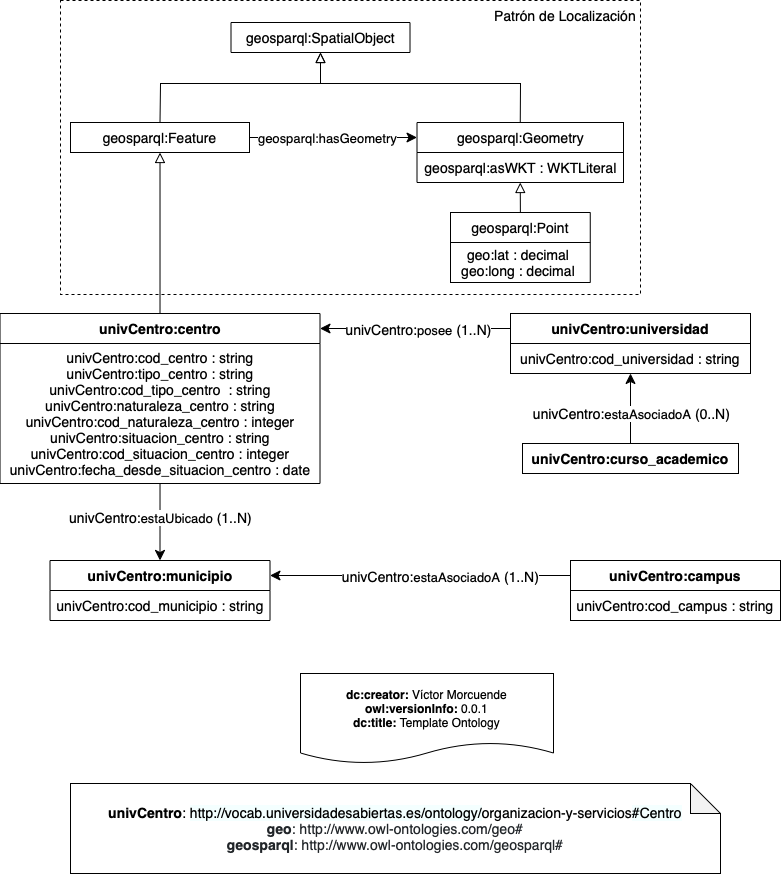

The diagram above was exported from draw.io. Its source (the exported page's mxGraphModel, read from the mxfile embedded in the PNG):
<mxGraphModel dx="1426" dy="819" grid="1" gridSize="10" guides="1" tooltips="1" connect="1" arrows="1" fold="1" page="1" pageScale="1" pageWidth="827" pageHeight="1169" math="0" shadow="0">
  <root>
    <mxCell id="0" />
    <mxCell id="1" parent="0" />
    <mxCell id="tCUEVHxepWvSsO0FmJBN-34" value="" style="rounded=0;whiteSpace=wrap;html=1;fontSize=14;fillColor=none;dashed=1;" parent="1" vertex="1">
      <mxGeometry x="90" y="37" width="580" height="294" as="geometry" />
    </mxCell>
    <mxCell id="GceAXbP_iQ2KiE-vqXYj-31" value="&lt;font style=&quot;font-size: 14px&quot;&gt;geosparql:Feature&lt;/font&gt;" style="rounded=0;whiteSpace=wrap;html=1;snapToPoint=1;points=[[0.1,0],[0.2,0],[0.3,0],[0.4,0],[0.5,0],[0.6,0],[0.7,0],[0.8,0],[0.9,0],[0,0.1],[0,0.3],[0,0.5],[0,0.7],[0,0.9],[0.1,1],[0.2,1],[0.3,1],[0.4,1],[0.5,1],[0.6,1],[0.7,1],[0.8,1],[0.9,1],[1,0.1],[1,0.3],[1,0.5],[1,0.7],[1,0.9]];" parent="1" vertex="1">
      <mxGeometry x="100" y="158.9999999999999" width="179" height="30" as="geometry" />
    </mxCell>
    <mxCell id="GceAXbP_iQ2KiE-vqXYj-32" value="&lt;font style=&quot;font-size: 14px&quot;&gt;geosparql:SpatialObject&lt;/font&gt;" style="rounded=0;whiteSpace=wrap;html=1;snapToPoint=1;points=[[0.1,0],[0.2,0],[0.3,0],[0.4,0],[0.5,0],[0.6,0],[0.7,0],[0.8,0],[0.9,0],[0,0.1],[0,0.3],[0,0.5],[0,0.7],[0,0.9],[0.1,1],[0.2,1],[0.3,1],[0.4,1],[0.5,1],[0.6,1],[0.7,1],[0.8,1],[0.9,1],[1,0.1],[1,0.3],[1,0.5],[1,0.7],[1,0.9]];" parent="1" vertex="1">
      <mxGeometry x="260.5" y="58.999999999999886" width="179" height="30" as="geometry" />
    </mxCell>
    <mxCell id="GceAXbP_iQ2KiE-vqXYj-43" value="" style="group" parent="1" vertex="1" connectable="0">
      <mxGeometry x="480" y="249" width="139.75" height="70" as="geometry" />
    </mxCell>
    <mxCell id="GceAXbP_iQ2KiE-vqXYj-36" value="&lt;font style=&quot;font-size: 14px&quot;&gt;geo:lat : decimal&amp;nbsp;&lt;br&gt;geo:long : decimal&amp;nbsp;&lt;/font&gt;" style="rounded=0;whiteSpace=wrap;html=1;snapToPoint=1;points=[[0.1,0],[0.2,0],[0.3,0],[0.4,0],[0.5,0],[0.6,0],[0.7,0],[0.8,0],[0.9,0],[0,0.1],[0,0.3],[0,0.5],[0,0.7],[0,0.9],[0.1,1],[0.2,1],[0.3,1],[0.4,1],[0.5,1],[0.6,1],[0.7,1],[0.8,1],[0.9,1],[1,0.1],[1,0.3],[1,0.5],[1,0.7],[1,0.9]];" parent="GceAXbP_iQ2KiE-vqXYj-43" vertex="1">
      <mxGeometry y="30" width="139.75" height="40" as="geometry" />
    </mxCell>
    <mxCell id="GceAXbP_iQ2KiE-vqXYj-37" value="&lt;font style=&quot;font-size: 14px&quot;&gt;geosparql:Point&lt;/font&gt;" style="rounded=0;whiteSpace=wrap;html=1;snapToPoint=1;points=[[0.1,0],[0.2,0],[0.3,0],[0.4,0],[0.5,0],[0.6,0],[0.7,0],[0.8,0],[0.9,0],[0,0.1],[0,0.3],[0,0.5],[0,0.7],[0,0.9],[0.1,1],[0.2,1],[0.3,1],[0.4,1],[0.5,1],[0.6,1],[0.7,1],[0.8,1],[0.9,1],[1,0.1],[1,0.3],[1,0.5],[1,0.7],[1,0.9]];" parent="GceAXbP_iQ2KiE-vqXYj-43" vertex="1">
      <mxGeometry width="139.75" height="30" as="geometry" />
    </mxCell>
    <mxCell id="GceAXbP_iQ2KiE-vqXYj-44" value="" style="group" parent="1" vertex="1" connectable="0">
      <mxGeometry x="446.5" y="159" width="206.5" height="60" as="geometry" />
    </mxCell>
    <mxCell id="GceAXbP_iQ2KiE-vqXYj-34" value="&lt;font style=&quot;font-size: 14px&quot;&gt;geosparql:asWKT : WKTLiteral&lt;/font&gt;" style="rounded=0;whiteSpace=wrap;html=1;snapToPoint=1;points=[[0.1,0],[0.2,0],[0.3,0],[0.4,0],[0.5,0],[0.6,0],[0.7,0],[0.8,0],[0.9,0],[0,0.1],[0,0.3],[0,0.5],[0,0.7],[0,0.9],[0.1,1],[0.2,1],[0.3,1],[0.4,1],[0.5,1],[0.6,1],[0.7,1],[0.8,1],[0.9,1],[1,0.1],[1,0.3],[1,0.5],[1,0.7],[1,0.9]];" parent="GceAXbP_iQ2KiE-vqXYj-44" vertex="1">
      <mxGeometry y="30" width="206.5" height="30" as="geometry" />
    </mxCell>
    <mxCell id="GceAXbP_iQ2KiE-vqXYj-35" value="&lt;font style=&quot;font-size: 14px&quot;&gt;geosparql:Geometry&lt;/font&gt;" style="rounded=0;whiteSpace=wrap;html=1;snapToPoint=1;points=[[0.1,0],[0.2,0],[0.3,0],[0.4,0],[0.5,0],[0.6,0],[0.7,0],[0.8,0],[0.9,0],[0,0.1],[0,0.3],[0,0.5],[0,0.7],[0,0.9],[0.1,1],[0.2,1],[0.3,1],[0.4,1],[0.5,1],[0.6,1],[0.7,1],[0.8,1],[0.9,1],[1,0.1],[1,0.3],[1,0.5],[1,0.7],[1,0.9]];" parent="GceAXbP_iQ2KiE-vqXYj-44" vertex="1">
      <mxGeometry width="206.5" height="30" as="geometry" />
    </mxCell>
    <mxCell id="tCUEVHxepWvSsO0FmJBN-7" value="&lt;font style=&quot;font-size: 14px&quot;&gt;Patrón de Localización&lt;/font&gt;" style="text;html=1;strokeColor=none;fillColor=none;align=center;verticalAlign=middle;whiteSpace=wrap;rounded=0;dashed=1;" parent="1" vertex="1">
      <mxGeometry x="520" y="37" width="150" height="30" as="geometry" />
    </mxCell>
    <mxCell id="tCUEVHxepWvSsO0FmJBN-13" value="&lt;div&gt;&lt;b&gt;dc:creator:&lt;/b&gt;&amp;nbsp;Víctor Morcuende&lt;/div&gt;&lt;div&gt;&lt;b&gt;owl:versionInfo:&lt;/b&gt; 0.0.1&lt;/div&gt;&lt;div&gt;&lt;b&gt;dc:title:&lt;/b&gt; Template Ontology&lt;/div&gt;" style="shape=document;whiteSpace=wrap;html=1;boundedLbl=1;labelBackgroundColor=#ffffff;strokeColor=#000000;fontSize=12;fontColor=#000000;size=0.23333333333333334;fillColor=none;" parent="1" vertex="1">
      <mxGeometry x="330" y="710" width="253" height="90" as="geometry" />
    </mxCell>
    <mxCell id="tCUEVHxepWvSsO0FmJBN-14" value="&lt;div&gt;&lt;font style=&quot;font-size: 14px&quot;&gt;&lt;b&gt;univCentro&lt;/b&gt;:&amp;nbsp;&lt;span style=&quot;text-align: left ; background-color: rgb(244 , 255 , 255)&quot;&gt;http://vocab.universidadesabiertas.es/ontology/&lt;/span&gt;organizacion-y-servicios&lt;span style=&quot;background-color: rgb(244 , 255 , 255)&quot;&gt;#Centro&lt;/span&gt;&lt;/font&gt;&lt;/div&gt;&lt;div&gt;&lt;font style=&quot;font-size: 14px&quot;&gt;&lt;span style=&quot;color: rgb(33 , 37 , 41) ; box-sizing: border-box&quot;&gt;&lt;b&gt;geo&lt;/b&gt;:&amp;nbsp;&lt;/span&gt;&lt;span style=&quot;color: rgb(33 , 37 , 41)&quot;&gt;http://www.owl-ontologies.com/geo#&lt;/span&gt;&lt;/font&gt;&lt;/div&gt;&lt;div&gt;&lt;font style=&quot;font-size: 14px&quot;&gt;&lt;span style=&quot;color: rgb(33 , 37 , 41) ; box-sizing: border-box&quot;&gt;&lt;b&gt;geosparql&lt;/b&gt;:&amp;nbsp;&lt;/span&gt;&lt;span style=&quot;color: rgb(33 , 37 , 41)&quot;&gt;http://www.owl-ontologies.com/geosparql#&lt;/span&gt;&lt;/font&gt;&lt;/div&gt;" style="shape=note;whiteSpace=wrap;html=1;backgroundOutline=1;darkOpacity=0.05;fontSize=14;fillColor=none;" parent="1" vertex="1">
      <mxGeometry x="100" y="820" width="650" height="90" as="geometry" />
    </mxCell>
    <mxCell id="tCUEVHxepWvSsO0FmJBN-15" value="" style="endArrow=block;html=1;fontColor=#000099;exitX=0.5;exitY=0;exitDx=0;exitDy=0;endFill=0;entryX=0.5;entryY=1;entryDx=0;entryDy=0;endSize=8;arcSize=0;rounded=0;fontSize=14;" parent="1" source="tCUEVHxepWvSsO0FmJBN-43" target="GceAXbP_iQ2KiE-vqXYj-31" edge="1">
      <mxGeometry width="50" height="50" relative="1" as="geometry">
        <mxPoint x="189.49999999999977" y="350" as="sourcePoint" />
        <mxPoint x="250" y="210" as="targetPoint" />
      </mxGeometry>
    </mxCell>
    <mxCell id="tCUEVHxepWvSsO0FmJBN-18" value="" style="endArrow=block;html=1;fontColor=#000099;exitX=0.5;exitY=0;exitDx=0;exitDy=0;endFill=0;endSize=8;arcSize=0;rounded=0;fontSize=14;entryX=0.5;entryY=1;entryDx=0;entryDy=0;" parent="1" source="GceAXbP_iQ2KiE-vqXYj-31" target="GceAXbP_iQ2KiE-vqXYj-32" edge="1">
      <mxGeometry width="50" height="50" relative="1" as="geometry">
        <mxPoint x="195.5" y="360" as="sourcePoint" />
        <mxPoint x="350" y="120" as="targetPoint" />
        <Array as="points">
          <mxPoint x="190" y="120" />
          <mxPoint x="350" y="120" />
        </Array>
      </mxGeometry>
    </mxCell>
    <mxCell id="tCUEVHxepWvSsO0FmJBN-19" value="" style="endArrow=block;html=1;fontColor=#000099;exitX=0.5;exitY=0;exitDx=0;exitDy=0;endFill=0;endSize=8;arcSize=0;rounded=0;fontSize=14;entryX=0.5;entryY=1;entryDx=0;entryDy=0;" parent="1" source="GceAXbP_iQ2KiE-vqXYj-35" target="GceAXbP_iQ2KiE-vqXYj-32" edge="1">
      <mxGeometry width="50" height="50" relative="1" as="geometry">
        <mxPoint x="205.5" y="370" as="sourcePoint" />
        <mxPoint x="360" y="110" as="targetPoint" />
        <Array as="points">
          <mxPoint x="550" y="120" />
          <mxPoint x="350" y="120" />
        </Array>
      </mxGeometry>
    </mxCell>
    <mxCell id="tCUEVHxepWvSsO0FmJBN-22" value="" style="endArrow=classic;html=1;exitX=1;exitY=0.5;exitDx=0;exitDy=0;entryX=0;entryY=0.5;entryDx=0;entryDy=0;endSize=8;arcSize=0;rounded=0;fontSize=14;" parent="1" source="GceAXbP_iQ2KiE-vqXYj-31" target="GceAXbP_iQ2KiE-vqXYj-35" edge="1">
      <mxGeometry width="50" height="50" relative="1" as="geometry">
        <mxPoint x="186.25" y="283.9999999999999" as="sourcePoint" />
        <mxPoint x="360.25" y="283.9999999999999" as="targetPoint" />
      </mxGeometry>
    </mxCell>
    <mxCell id="tCUEVHxepWvSsO0FmJBN-23" value="&lt;span style=&quot;font-size: 13px&quot;&gt;geosparql:hasGeometry&lt;/span&gt;" style="text;html=1;align=center;verticalAlign=middle;resizable=0;points=[];labelBackgroundColor=#ffffff;fontSize=14;fillColor=none;" parent="tCUEVHxepWvSsO0FmJBN-22" vertex="1" connectable="0">
      <mxGeometry x="-0.1269" relative="1" as="geometry">
        <mxPoint x="4.17" as="offset" />
      </mxGeometry>
    </mxCell>
    <mxCell id="tCUEVHxepWvSsO0FmJBN-24" value="" style="endArrow=block;html=1;fontColor=#000099;exitX=0.5;exitY=0;exitDx=0;exitDy=0;endFill=0;entryX=0.5;entryY=1;entryDx=0;entryDy=0;endSize=8;arcSize=0;rounded=0;fontSize=14;" parent="1" source="GceAXbP_iQ2KiE-vqXYj-37" target="GceAXbP_iQ2KiE-vqXYj-34" edge="1">
      <mxGeometry width="50" height="50" relative="1" as="geometry">
        <mxPoint x="199.49999999999977" y="360" as="sourcePoint" />
        <mxPoint x="199.5" y="198.9999999999999" as="targetPoint" />
      </mxGeometry>
    </mxCell>
    <mxCell id="tCUEVHxepWvSsO0FmJBN-36" value="univCentro:cod_universidad : string" style="rounded=0;whiteSpace=wrap;html=1;snapToPoint=1;points=[[0.1,0],[0.2,0],[0.3,0],[0.4,0],[0.5,0],[0.6,0],[0.7,0],[0.8,0],[0.9,0],[0,0.1],[0,0.3],[0,0.5],[0,0.7],[0,0.9],[0.1,1],[0.2,1],[0.3,1],[0.4,1],[0.5,1],[0.6,1],[0.7,1],[0.8,1],[0.9,1],[1,0.1],[1,0.3],[1,0.5],[1,0.7],[1,0.9]];fontFamily=Helvetica;fontSize=14;fillColor=none;" parent="1" vertex="1">
      <mxGeometry x="540" y="380" width="240" height="30" as="geometry" />
    </mxCell>
    <mxCell id="tCUEVHxepWvSsO0FmJBN-37" value="&lt;b&gt;univCentro&lt;/b&gt;&lt;b&gt;:universidad&lt;/b&gt;" style="rounded=0;whiteSpace=wrap;html=1;snapToPoint=1;points=[[0.1,0],[0.2,0],[0.3,0],[0.4,0],[0.5,0],[0.6,0],[0.7,0],[0.8,0],[0.9,0],[0,0.1],[0,0.3],[0,0.5],[0,0.7],[0,0.9],[0.1,1],[0.2,1],[0.3,1],[0.4,1],[0.5,1],[0.6,1],[0.7,1],[0.8,1],[0.9,1],[1,0.1],[1,0.3],[1,0.5],[1,0.7],[1,0.9]];fontFamily=Helvetica;fontSize=14;fillColor=none;" parent="1" vertex="1">
      <mxGeometry x="540" y="350" width="240" height="30" as="geometry" />
    </mxCell>
    <mxCell id="tCUEVHxepWvSsO0FmJBN-38" value="&lt;b&gt;univCentro&lt;/b&gt;&lt;b&gt;:curso_academico&lt;/b&gt;" style="rounded=0;whiteSpace=wrap;html=1;snapToPoint=1;points=[[0.1,0],[0.2,0],[0.3,0],[0.4,0],[0.5,0],[0.6,0],[0.7,0],[0.8,0],[0.9,0],[0,0.1],[0,0.3],[0,0.5],[0,0.7],[0,0.9],[0.1,1],[0.2,1],[0.3,1],[0.4,1],[0.5,1],[0.6,1],[0.7,1],[0.8,1],[0.9,1],[1,0.1],[1,0.3],[1,0.5],[1,0.7],[1,0.9]];fontFamily=Helvetica;fontSize=14;fillColor=none;" parent="1" vertex="1">
      <mxGeometry x="552" y="480" width="216" height="30" as="geometry" />
    </mxCell>
    <mxCell id="tCUEVHxepWvSsO0FmJBN-42" value="univCentro:cod_centro : string&lt;br&gt;univCentro:tipo_centro : string&lt;br&gt;univCentro:cod_tipo_centro &amp;nbsp;: string&lt;br&gt;univCentro:naturaleza_centro : string&lt;br&gt;univCentro:cod_naturaleza_centro : integer&lt;br&gt;univCentro:situacion_centro : string&lt;br&gt;univCentro:cod_situacion_centro : integer&lt;br&gt;univCentro:fecha_desde_situacion_centro : date" style="rounded=0;whiteSpace=wrap;html=1;snapToPoint=1;points=[[0.1,0],[0.2,0],[0.3,0],[0.4,0],[0.5,0],[0.6,0],[0.7,0],[0.8,0],[0.9,0],[0,0.1],[0,0.3],[0,0.5],[0,0.7],[0,0.9],[0.1,1],[0.2,1],[0.3,1],[0.4,1],[0.5,1],[0.6,1],[0.7,1],[0.8,1],[0.9,1],[1,0.1],[1,0.3],[1,0.5],[1,0.7],[1,0.9]];fontFamily=Helvetica;fontSize=14;fillColor=none;" parent="1" vertex="1">
      <mxGeometry x="29.50999999999999" y="380" width="320" height="140" as="geometry" />
    </mxCell>
    <mxCell id="tCUEVHxepWvSsO0FmJBN-43" value="&lt;b&gt;univCentro&lt;/b&gt;&lt;b&gt;:centro&lt;/b&gt;" style="rounded=0;whiteSpace=wrap;html=1;snapToPoint=1;points=[[0.1,0],[0.2,0],[0.3,0],[0.4,0],[0.5,0],[0.6,0],[0.7,0],[0.8,0],[0.9,0],[0,0.1],[0,0.3],[0,0.5],[0,0.7],[0,0.9],[0.1,1],[0.2,1],[0.3,1],[0.4,1],[0.5,1],[0.6,1],[0.7,1],[0.8,1],[0.9,1],[1,0.1],[1,0.3],[1,0.5],[1,0.7],[1,0.9]];fontFamily=Helvetica;fontSize=14;fillColor=none;" parent="1" vertex="1">
      <mxGeometry x="29.50999999999999" y="350" width="320" height="30" as="geometry" />
    </mxCell>
    <mxCell id="tCUEVHxepWvSsO0FmJBN-49" value="" style="endArrow=classic;html=1;exitX=0.5;exitY=0;exitDx=0;exitDy=0;entryX=0.5;entryY=1;entryDx=0;entryDy=0;endSize=8;arcSize=0;rounded=0;fontFamily=Helvetica;fontSize=14;" parent="1" source="tCUEVHxepWvSsO0FmJBN-38" target="tCUEVHxepWvSsO0FmJBN-36" edge="1">
      <mxGeometry width="50" height="50" relative="1" as="geometry">
        <mxPoint x="890" y="455" as="sourcePoint" />
        <mxPoint x="1080" y="455" as="targetPoint" />
      </mxGeometry>
    </mxCell>
    <mxCell id="tCUEVHxepWvSsO0FmJBN-50" value="&lt;div&gt;univCentro:&lt;span style=&quot;font-size: 13px&quot;&gt;estaAsociadoA&lt;/span&gt;&amp;nbsp;(0..N)&lt;/div&gt;" style="text;html=1;align=center;verticalAlign=middle;resizable=0;points=[];labelBackgroundColor=#ffffff;fontFamily=Helvetica;fontSize=14;fillColor=none;" parent="tCUEVHxepWvSsO0FmJBN-49" vertex="1" connectable="0">
      <mxGeometry x="-0.1269" relative="1" as="geometry">
        <mxPoint as="offset" />
      </mxGeometry>
    </mxCell>
    <mxCell id="tCUEVHxepWvSsO0FmJBN-54" value="" style="endArrow=classic;html=1;exitX=0;exitY=0.5;exitDx=0;exitDy=0;entryX=1;entryY=0.5;entryDx=0;entryDy=0;endSize=8;arcSize=0;rounded=0;fontFamily=Helvetica;fontSize=14;" parent="1" source="tCUEVHxepWvSsO0FmJBN-37" target="tCUEVHxepWvSsO0FmJBN-43" edge="1">
      <mxGeometry width="50" height="50" relative="1" as="geometry">
        <mxPoint x="470" y="480" as="sourcePoint" />
        <mxPoint x="470" y="420" as="targetPoint" />
      </mxGeometry>
    </mxCell>
    <mxCell id="tCUEVHxepWvSsO0FmJBN-55" value="&lt;div&gt;univCentro:&lt;font size=&quot;2&quot;&gt;posee&lt;/font&gt;&amp;nbsp;(1..N)&lt;/div&gt;" style="text;html=1;align=center;verticalAlign=middle;resizable=0;points=[];labelBackgroundColor=#ffffff;fontFamily=Helvetica;fontSize=14;fillColor=none;" parent="tCUEVHxepWvSsO0FmJBN-54" vertex="1" connectable="0">
      <mxGeometry x="-0.1269" relative="1" as="geometry">
        <mxPoint x="-10" as="offset" />
      </mxGeometry>
    </mxCell>
    <mxCell id="tCUEVHxepWvSsO0FmJBN-56" value="" style="endArrow=classic;html=1;exitX=0.5;exitY=1;exitDx=0;exitDy=0;entryX=0.5;entryY=0;entryDx=0;entryDy=0;endSize=8;arcSize=0;rounded=0;fontFamily=Helvetica;fontSize=14;" parent="1" source="tCUEVHxepWvSsO0FmJBN-42" target="tCUEVHxepWvSsO0FmJBN-63" edge="1">
      <mxGeometry width="50" height="50" relative="1" as="geometry">
        <mxPoint x="470" y="540" as="sourcePoint" />
        <mxPoint x="189.50500000000034" y="597" as="targetPoint" />
      </mxGeometry>
    </mxCell>
    <mxCell id="tCUEVHxepWvSsO0FmJBN-57" value="&lt;div&gt;univCentro:&lt;span style=&quot;font-size: 13px&quot;&gt;estaUbicado&lt;/span&gt;&amp;nbsp;(1..N)&lt;/div&gt;" style="text;html=1;align=center;verticalAlign=middle;resizable=0;points=[];labelBackgroundColor=#ffffff;fontFamily=Helvetica;fontSize=14;fillColor=none;" parent="tCUEVHxepWvSsO0FmJBN-56" vertex="1" connectable="0">
      <mxGeometry x="-0.1269" relative="1" as="geometry">
        <mxPoint as="offset" />
      </mxGeometry>
    </mxCell>
    <mxCell id="tCUEVHxepWvSsO0FmJBN-58" value="" style="endArrow=classic;html=1;exitX=0;exitY=0.5;exitDx=0;exitDy=0;entryX=1;entryY=0.5;entryDx=0;entryDy=0;endSize=8;arcSize=0;rounded=0;fontFamily=Helvetica;fontSize=14;" parent="1" source="tCUEVHxepWvSsO0FmJBN-61" target="tCUEVHxepWvSsO0FmJBN-63" edge="1">
      <mxGeometry width="50" height="50" relative="1" as="geometry">
        <mxPoint x="600" y="612" as="sourcePoint" />
        <mxPoint x="333.13000000000034" y="612" as="targetPoint" />
      </mxGeometry>
    </mxCell>
    <mxCell id="tCUEVHxepWvSsO0FmJBN-59" value="&lt;div&gt;univCentro:&lt;span style=&quot;font-size: 13px&quot;&gt;estaAsociadoA&lt;/span&gt;&amp;nbsp;(1..N)&lt;/div&gt;" style="text;html=1;align=center;verticalAlign=middle;resizable=0;points=[];labelBackgroundColor=#ffffff;fontFamily=Helvetica;fontSize=14;fillColor=none;" parent="tCUEVHxepWvSsO0FmJBN-58" vertex="1" connectable="0">
      <mxGeometry x="-0.1269" relative="1" as="geometry">
        <mxPoint as="offset" />
      </mxGeometry>
    </mxCell>
    <mxCell id="tCUEVHxepWvSsO0FmJBN-60" value="univCentro:cod_campus : string" style="rounded=0;whiteSpace=wrap;html=1;snapToPoint=1;points=[[0.1,0],[0.2,0],[0.3,0],[0.4,0],[0.5,0],[0.6,0],[0.7,0],[0.8,0],[0.9,0],[0,0.1],[0,0.3],[0,0.5],[0,0.7],[0,0.9],[0.1,1],[0.2,1],[0.3,1],[0.4,1],[0.5,1],[0.6,1],[0.7,1],[0.8,1],[0.9,1],[1,0.1],[1,0.3],[1,0.5],[1,0.7],[1,0.9]];fontFamily=Helvetica;fontSize=14;fillColor=none;" parent="1" vertex="1">
      <mxGeometry x="600" y="627" width="210" height="30" as="geometry" />
    </mxCell>
    <mxCell id="tCUEVHxepWvSsO0FmJBN-61" value="&lt;b&gt;univCentro&lt;/b&gt;&lt;b&gt;:campus&lt;/b&gt;" style="rounded=0;whiteSpace=wrap;html=1;snapToPoint=1;points=[[0.1,0],[0.2,0],[0.3,0],[0.4,0],[0.5,0],[0.6,0],[0.7,0],[0.8,0],[0.9,0],[0,0.1],[0,0.3],[0,0.5],[0,0.7],[0,0.9],[0.1,1],[0.2,1],[0.3,1],[0.4,1],[0.5,1],[0.6,1],[0.7,1],[0.8,1],[0.9,1],[1,0.1],[1,0.3],[1,0.5],[1,0.7],[1,0.9]];fontFamily=Helvetica;fontSize=14;fillColor=none;" parent="1" vertex="1">
      <mxGeometry x="600" y="597" width="210" height="30" as="geometry" />
    </mxCell>
    <mxCell id="tCUEVHxepWvSsO0FmJBN-62" value="univCentro:cod_municipio : string" style="rounded=0;whiteSpace=wrap;html=1;snapToPoint=1;points=[[0.1,0],[0.2,0],[0.3,0],[0.4,0],[0.5,0],[0.6,0],[0.7,0],[0.8,0],[0.9,0],[0,0.1],[0,0.3],[0,0.5],[0,0.7],[0,0.9],[0.1,1],[0.2,1],[0.3,1],[0.4,1],[0.5,1],[0.6,1],[0.7,1],[0.8,1],[0.9,1],[1,0.1],[1,0.3],[1,0.5],[1,0.7],[1,0.9]];fontFamily=Helvetica;fontSize=14;fillColor=none;" parent="1" vertex="1">
      <mxGeometry x="79.51" y="627" width="220" height="30" as="geometry" />
    </mxCell>
    <mxCell id="tCUEVHxepWvSsO0FmJBN-63" value="&lt;b&gt;univCentro&lt;/b&gt;&lt;b&gt;:municipio&lt;/b&gt;" style="rounded=0;whiteSpace=wrap;html=1;snapToPoint=1;points=[[0.1,0],[0.2,0],[0.3,0],[0.4,0],[0.5,0],[0.6,0],[0.7,0],[0.8,0],[0.9,0],[0,0.1],[0,0.3],[0,0.5],[0,0.7],[0,0.9],[0.1,1],[0.2,1],[0.3,1],[0.4,1],[0.5,1],[0.6,1],[0.7,1],[0.8,1],[0.9,1],[1,0.1],[1,0.3],[1,0.5],[1,0.7],[1,0.9]];fontFamily=Helvetica;fontSize=14;fillColor=none;" parent="1" vertex="1">
      <mxGeometry x="79.5" y="597" width="220" height="30" as="geometry" />
    </mxCell>
  </root>
</mxGraphModel>